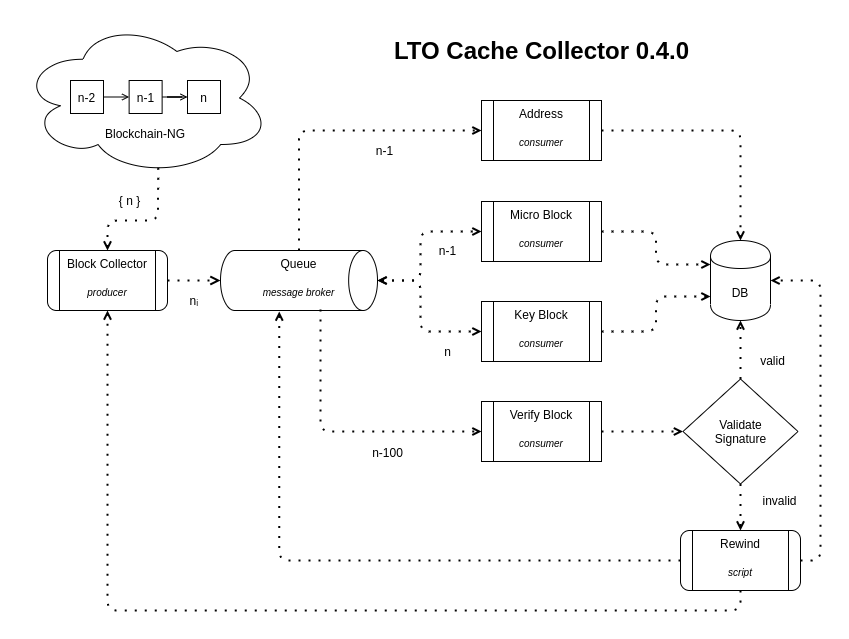

The diagram above was exported from draw.io. Its source (the exported page's mxGraphModel, read from the mxfile embedded in the PNG):
<mxGraphModel dx="7372" dy="6254" grid="1" gridSize="10" guides="1" tooltips="1" connect="1" arrows="1" fold="1" page="1" pageScale="1" pageWidth="850" pageHeight="1100" math="0" shadow="0">
  <root>
    <mxCell id="0" />
    <mxCell id="1" parent="0" />
    <mxCell id="Km0bleZjZgYVXy8ChWKn-2" value="&lt;br&gt;&lt;br&gt;&lt;br&gt;&lt;br&gt;&lt;br&gt;Blockchain-NG" style="ellipse;shape=cloud;whiteSpace=wrap;html=1;strokeWidth=1;" parent="1" vertex="1">
      <mxGeometry x="-5700" y="-5140" width="250.25" height="155" as="geometry" />
    </mxCell>
    <mxCell id="Km0bleZjZgYVXy8ChWKn-3" style="edgeStyle=orthogonalEdgeStyle;rounded=0;orthogonalLoop=1;jettySize=auto;html=1;exitX=1;exitY=0.5;exitDx=0;exitDy=0;entryX=0;entryY=0.5;entryDx=0;entryDy=0;endArrow=open;endFill=0;endSize=5;startSize=5;strokeWidth=1;jumpSize=2;" parent="1" source="Km0bleZjZgYVXy8ChWKn-4" target="Km0bleZjZgYVXy8ChWKn-6" edge="1">
      <mxGeometry relative="1" as="geometry" />
    </mxCell>
    <mxCell id="Km0bleZjZgYVXy8ChWKn-4" value="n-2" style="whiteSpace=wrap;html=1;aspect=fixed;strokeWidth=1;imageWidth=24;" parent="1" vertex="1">
      <mxGeometry x="-5650" y="-5080" width="33" height="33" as="geometry" />
    </mxCell>
    <mxCell id="Km0bleZjZgYVXy8ChWKn-5" style="edgeStyle=orthogonalEdgeStyle;rounded=0;orthogonalLoop=1;jettySize=auto;html=1;exitX=1;exitY=0.5;exitDx=0;exitDy=0;endArrow=open;endFill=0;endSize=5;startSize=5;strokeWidth=1;jumpSize=2;" parent="1" source="Km0bleZjZgYVXy8ChWKn-6" target="Km0bleZjZgYVXy8ChWKn-7" edge="1">
      <mxGeometry relative="1" as="geometry" />
    </mxCell>
    <mxCell id="Km0bleZjZgYVXy8ChWKn-6" value="n-1" style="whiteSpace=wrap;html=1;aspect=fixed;strokeWidth=1;" parent="1" vertex="1">
      <mxGeometry x="-5591.37" y="-5080" width="33" height="33" as="geometry" />
    </mxCell>
    <mxCell id="Km0bleZjZgYVXy8ChWKn-7" value="n" style="whiteSpace=wrap;html=1;aspect=fixed;strokeWidth=1;" parent="1" vertex="1">
      <mxGeometry x="-5533" y="-5080" width="33" height="33" as="geometry" />
    </mxCell>
    <mxCell id="Km0bleZjZgYVXy8ChWKn-22" style="orthogonalLoop=1;jettySize=auto;html=1;strokeWidth=2;startArrow=none;startFill=0;endArrow=open;endFill=0;dashed=1;exitX=0.55;exitY=0.95;exitDx=0;exitDy=0;edgeStyle=orthogonalEdgeStyle;dashPattern=1 4;endSize=5;startSize=5;jumpSize=6;jumpStyle=sharp;comic=0;shadow=0;rounded=1;exitPerimeter=0;entryX=0.5;entryY=0;entryDx=0;entryDy=0;" parent="1" source="Km0bleZjZgYVXy8ChWKn-2" target="Km0bleZjZgYVXy8ChWKn-10" edge="1">
      <mxGeometry relative="1" as="geometry">
        <mxPoint x="-5640" y="-4920" as="sourcePoint" />
        <mxPoint x="-5570" y="-4930" as="targetPoint" />
        <Array as="points">
          <mxPoint x="-5562" y="-4940" />
          <mxPoint x="-5613" y="-4940" />
        </Array>
      </mxGeometry>
    </mxCell>
    <mxCell id="Km0bleZjZgYVXy8ChWKn-23" style="rounded=0;orthogonalLoop=1;jettySize=auto;html=1;exitX=1;exitY=0.5;exitDx=0;exitDy=0;entryX=0;entryY=0.5;entryDx=0;entryDy=0;entryPerimeter=0;fillColor=#f8cecc;strokeColor=#000000;strokeWidth=2;dashed=1;startArrow=none;startFill=0;endArrow=open;endFill=0;dashPattern=1 4;" parent="1" source="Km0bleZjZgYVXy8ChWKn-10" target="sjbWhXtsN_xEUIiDd4Ux-10" edge="1">
      <mxGeometry relative="1" as="geometry">
        <mxPoint x="-5760" y="-5010" as="targetPoint" />
      </mxGeometry>
    </mxCell>
    <mxCell id="Km0bleZjZgYVXy8ChWKn-10" value="Block Collector&lt;br&gt;&lt;br&gt;&lt;font style=&quot;font-size: 10px&quot;&gt;&lt;i&gt;producer&lt;/i&gt;&lt;/font&gt;" style="shape=process;whiteSpace=wrap;html=1;backgroundOutline=1;fontStyle=0;strokeColor=#000000;strokeWidth=1;rounded=1;labelPosition=center;verticalLabelPosition=middle;align=center;verticalAlign=top;horizontal=1;" parent="1" vertex="1">
      <mxGeometry x="-5673" y="-4910" width="120" height="60" as="geometry" />
    </mxCell>
    <mxCell id="Km0bleZjZgYVXy8ChWKn-31" style="orthogonalLoop=1;jettySize=auto;html=1;exitX=1;exitY=0.5;exitDx=0;exitDy=0;fillColor=#f8cecc;strokeColor=#000000;strokeWidth=2;dashed=1;entryX=0;entryY=0.7;entryDx=0;entryDy=0;edgeStyle=orthogonalEdgeStyle;startArrow=none;startFill=0;endArrow=open;endFill=0;dashPattern=1 4;endSize=5;startSize=5;jumpSize=6;jumpStyle=sharp;comic=0;shadow=0;rounded=1;" parent="1" source="Km0bleZjZgYVXy8ChWKn-14" target="Km0bleZjZgYVXy8ChWKn-19" edge="1">
      <mxGeometry relative="1" as="geometry">
        <mxPoint x="-4910" y="-4960" as="targetPoint" />
      </mxGeometry>
    </mxCell>
    <mxCell id="Km0bleZjZgYVXy8ChWKn-14" value="Key Block&lt;br&gt;&lt;br&gt;&lt;i style=&quot;font-size: 10px&quot;&gt;consumer&lt;/i&gt;" style="shape=process;whiteSpace=wrap;html=1;backgroundOutline=1;fontStyle=0;strokeWidth=1;comic=0;verticalAlign=top;" parent="1" vertex="1">
      <mxGeometry x="-5239" y="-4859" width="120" height="60" as="geometry" />
    </mxCell>
    <mxCell id="Km0bleZjZgYVXy8ChWKn-29" style="orthogonalLoop=1;jettySize=auto;html=1;exitX=0.5;exitY=1;exitDx=0;exitDy=0;entryX=0.5;entryY=0;entryDx=0;entryDy=0;strokeWidth=2;dashed=1;edgeStyle=orthogonalEdgeStyle;startArrow=none;startFill=0;endArrow=open;endFill=0;dashPattern=1 4;endSize=5;startSize=5;jumpSize=6;jumpStyle=sharp;comic=0;shadow=0;rounded=1;" parent="1" source="sjbWhXtsN_xEUIiDd4Ux-19" target="Km0bleZjZgYVXy8ChWKn-20" edge="1">
      <mxGeometry relative="1" as="geometry">
        <mxPoint x="-4920" y="-4642" as="sourcePoint" />
      </mxGeometry>
    </mxCell>
    <mxCell id="Km0bleZjZgYVXy8ChWKn-30" style="orthogonalLoop=1;jettySize=auto;html=1;exitX=0.5;exitY=0;exitDx=0;exitDy=0;entryX=0.5;entryY=1;entryDx=0;entryDy=0;fillColor=#f8cecc;strokeColor=#000000;strokeWidth=2;dashed=1;edgeStyle=orthogonalEdgeStyle;startArrow=none;startFill=0;endArrow=open;endFill=0;dashPattern=1 4;endSize=5;startSize=5;jumpSize=6;jumpStyle=sharp;comic=0;shadow=0;rounded=1;" parent="1" source="sjbWhXtsN_xEUIiDd4Ux-19" target="Km0bleZjZgYVXy8ChWKn-19" edge="1">
      <mxGeometry relative="1" as="geometry">
        <mxPoint x="-4930" y="-4860" as="sourcePoint" />
      </mxGeometry>
    </mxCell>
    <mxCell id="Km0bleZjZgYVXy8ChWKn-32" style="orthogonalLoop=1;jettySize=auto;html=1;exitX=1;exitY=0.5;exitDx=0;exitDy=0;entryX=0;entryY=0.3;entryDx=0;entryDy=0;strokeWidth=2;dashed=1;edgeStyle=orthogonalEdgeStyle;startArrow=none;startFill=0;endArrow=open;endFill=0;dashPattern=1 4;endSize=5;startSize=5;jumpSize=6;jumpStyle=sharp;comic=0;shadow=0;rounded=1;" parent="1" source="Km0bleZjZgYVXy8ChWKn-17" target="Km0bleZjZgYVXy8ChWKn-19" edge="1">
      <mxGeometry relative="1" as="geometry" />
    </mxCell>
    <mxCell id="Km0bleZjZgYVXy8ChWKn-17" value="Micro Block&lt;br&gt;&lt;br&gt;&lt;i style=&quot;font-size: 10px&quot;&gt;consumer&lt;/i&gt;" style="shape=process;whiteSpace=wrap;html=1;backgroundOutline=1;fontStyle=0;strokeWidth=1;verticalAlign=top;" parent="1" vertex="1">
      <mxGeometry x="-5239" y="-4959" width="120" height="60" as="geometry" />
    </mxCell>
    <mxCell id="Km0bleZjZgYVXy8ChWKn-27" style="orthogonalLoop=1;jettySize=auto;html=1;exitX=1;exitY=0.5;exitDx=0;exitDy=0;entryX=0.5;entryY=0;entryDx=0;entryDy=0;fillColor=#dae8fc;strokeColor=#000000;strokeWidth=2;dashed=1;edgeStyle=orthogonalEdgeStyle;startArrow=none;startFill=0;endArrow=open;endFill=0;dashPattern=1 4;endSize=5;startSize=5;jumpSize=6;jumpStyle=sharp;comic=0;shadow=0;rounded=1;" parent="1" source="Km0bleZjZgYVXy8ChWKn-18" target="Km0bleZjZgYVXy8ChWKn-19" edge="1">
      <mxGeometry relative="1" as="geometry" />
    </mxCell>
    <mxCell id="Km0bleZjZgYVXy8ChWKn-18" value="Address&lt;br&gt;&lt;br&gt;&lt;font style=&quot;font-size: 10px&quot;&gt;&lt;i&gt;consumer&lt;/i&gt;&lt;/font&gt;" style="shape=process;whiteSpace=wrap;html=1;backgroundOutline=1;fontStyle=0;strokeWidth=1;verticalAlign=top;" parent="1" vertex="1">
      <mxGeometry x="-5239" y="-5060" width="120" height="60" as="geometry" />
    </mxCell>
    <mxCell id="Km0bleZjZgYVXy8ChWKn-19" value="DB" style="shape=cylinder;whiteSpace=wrap;html=1;boundedLbl=1;backgroundOutline=1;fontStyle=0;strokeWidth=1;shadow=0;" parent="1" vertex="1">
      <mxGeometry x="-5010" y="-4920" width="60" height="80" as="geometry" />
    </mxCell>
    <mxCell id="h4zj1HeFYFb_NuIQ6NnC-26" style="orthogonalLoop=1;jettySize=auto;html=1;exitX=1;exitY=0.5;exitDx=0;exitDy=0;entryX=1;entryY=0.5;entryDx=0;entryDy=0;dashed=1;startArrow=none;startFill=0;strokeWidth=2;edgeStyle=orthogonalEdgeStyle;endArrow=open;endFill=0;dashPattern=1 4;endSize=5;startSize=5;jumpSize=6;jumpStyle=sharp;comic=0;shadow=0;rounded=1;" parent="1" source="Km0bleZjZgYVXy8ChWKn-20" target="Km0bleZjZgYVXy8ChWKn-19" edge="1">
      <mxGeometry relative="1" as="geometry" />
    </mxCell>
    <mxCell id="h4zj1HeFYFb_NuIQ6NnC-27" style="orthogonalLoop=1;jettySize=auto;html=1;exitX=0.5;exitY=1;exitDx=0;exitDy=0;entryX=0.5;entryY=1;entryDx=0;entryDy=0;dashed=1;startArrow=none;startFill=0;strokeWidth=2;edgeStyle=orthogonalEdgeStyle;endArrow=open;endFill=0;dashPattern=1 4;endSize=5;startSize=5;jumpSize=6;jumpStyle=sharp;comic=0;shadow=0;rounded=1;" parent="1" source="Km0bleZjZgYVXy8ChWKn-20" target="Km0bleZjZgYVXy8ChWKn-10" edge="1">
      <mxGeometry relative="1" as="geometry" />
    </mxCell>
    <mxCell id="Km0bleZjZgYVXy8ChWKn-20" value="Rewind&lt;br&gt;&lt;br style=&quot;font-size: 10px&quot;&gt;&lt;font size=&quot;1&quot;&gt;&lt;i&gt;script&lt;/i&gt;&lt;/font&gt;" style="shape=process;whiteSpace=wrap;html=1;backgroundOutline=1;fontStyle=0;strokeColor=#000000;strokeWidth=1;verticalAlign=top;rounded=1;" parent="1" vertex="1">
      <mxGeometry x="-5040" y="-4630" width="120" height="60" as="geometry" />
    </mxCell>
    <mxCell id="sjbWhXtsN_xEUIiDd4Ux-20" value="invalid" style="text;html=1;strokeColor=none;fillColor=none;align=center;verticalAlign=middle;whiteSpace=wrap;rounded=0;fontColor=#000000;fontStyle=0" parent="1" vertex="1">
      <mxGeometry x="-4968" y="-4670" width="55" height="20" as="geometry" />
    </mxCell>
    <mxCell id="sjbWhXtsN_xEUIiDd4Ux-10" value="Queue&lt;br&gt;&lt;br&gt;&lt;i&gt;&lt;font style=&quot;font-size: 10px&quot;&gt;message broker&lt;/font&gt;&lt;/i&gt;" style="strokeWidth=1;html=1;shape=mxgraph.flowchart.direct_data;whiteSpace=wrap;fillColor=#ffffff;align=center;verticalAlign=top;" parent="1" vertex="1">
      <mxGeometry x="-5500" y="-4910" width="157" height="60" as="geometry" />
    </mxCell>
    <mxCell id="sjbWhXtsN_xEUIiDd4Ux-19" value="Validate&lt;br&gt;Signature" style="rhombus;whiteSpace=wrap;html=1;strokeColor=#000000;fillColor=#ffffff;strokeWidth=1;" parent="1" vertex="1">
      <mxGeometry x="-5037.5" y="-4781.5" width="115" height="105" as="geometry" />
    </mxCell>
    <mxCell id="h4zj1HeFYFb_NuIQ6NnC-16" style="orthogonalLoop=1;jettySize=auto;html=1;exitX=1;exitY=0.5;exitDx=0;exitDy=0;entryX=0;entryY=0.5;entryDx=0;entryDy=0;dashed=1;strokeWidth=2;edgeStyle=orthogonalEdgeStyle;startArrow=none;startFill=0;endArrow=open;endFill=0;dashPattern=1 4;endSize=5;startSize=5;jumpSize=6;jumpStyle=sharp;comic=0;shadow=0;rounded=1;" parent="1" source="h4zj1HeFYFb_NuIQ6NnC-15" target="sjbWhXtsN_xEUIiDd4Ux-19" edge="1">
      <mxGeometry relative="1" as="geometry" />
    </mxCell>
    <mxCell id="h4zj1HeFYFb_NuIQ6NnC-15" value="Verify Block&lt;br&gt;&lt;br&gt;&lt;i style=&quot;font-size: 10px&quot;&gt;consumer&lt;/i&gt;" style="shape=process;whiteSpace=wrap;html=1;backgroundOutline=1;fontStyle=0;strokeWidth=1;verticalAlign=top;" parent="1" vertex="1">
      <mxGeometry x="-5239" y="-4759" width="120" height="60" as="geometry" />
    </mxCell>
    <mxCell id="h4zj1HeFYFb_NuIQ6NnC-20" style="orthogonalLoop=1;jettySize=auto;html=1;exitX=0.5;exitY=0;exitDx=0;exitDy=0;entryX=0;entryY=0.5;entryDx=0;entryDy=0;fillColor=#dae8fc;strokeColor=#000000;strokeWidth=2;dashed=1;exitPerimeter=0;startArrow=none;startFill=0;edgeStyle=orthogonalEdgeStyle;endArrow=open;endFill=0;dashPattern=1 4;endSize=5;startSize=5;jumpSize=6;jumpStyle=sharp;comic=0;shadow=0;rounded=1;" parent="1" source="sjbWhXtsN_xEUIiDd4Ux-10" target="Km0bleZjZgYVXy8ChWKn-18" edge="1">
      <mxGeometry relative="1" as="geometry">
        <mxPoint x="-5090" y="-5120" as="sourcePoint" />
        <mxPoint x="-4900" y="-5038" as="targetPoint" />
      </mxGeometry>
    </mxCell>
    <mxCell id="h4zj1HeFYFb_NuIQ6NnC-21" style="orthogonalLoop=1;jettySize=auto;html=1;entryX=0;entryY=0.5;entryDx=0;entryDy=0;fillColor=#dae8fc;strokeColor=#000000;strokeWidth=2;dashed=1;startArrow=open;startFill=0;edgeStyle=orthogonalEdgeStyle;endArrow=open;endFill=0;dashPattern=1 4;endSize=5;startSize=5;jumpSize=6;jumpStyle=sharp;comic=0;shadow=0;rounded=1;exitX=1;exitY=0.5;exitDx=0;exitDy=0;exitPerimeter=0;" parent="1" source="sjbWhXtsN_xEUIiDd4Ux-10" target="Km0bleZjZgYVXy8ChWKn-17" edge="1">
      <mxGeometry relative="1" as="geometry">
        <mxPoint x="-5370" y="-4950" as="sourcePoint" />
        <mxPoint x="-5343" y="-4982.5" as="targetPoint" />
        <Array as="points">
          <mxPoint x="-5300" y="-4880" />
          <mxPoint x="-5300" y="-4929" />
        </Array>
      </mxGeometry>
    </mxCell>
    <mxCell id="h4zj1HeFYFb_NuIQ6NnC-23" style="orthogonalLoop=1;jettySize=auto;html=1;exitX=0.637;exitY=0.983;exitDx=0;exitDy=0;entryX=0;entryY=0.5;entryDx=0;entryDy=0;fillColor=#dae8fc;strokeColor=#000000;strokeWidth=2;dashed=1;exitPerimeter=0;startArrow=none;startFill=0;edgeStyle=orthogonalEdgeStyle;endArrow=open;endFill=0;dashPattern=1 4;endSize=5;startSize=5;jumpSize=6;jumpStyle=sharp;comic=0;shadow=0;rounded=1;" parent="1" source="sjbWhXtsN_xEUIiDd4Ux-10" target="h4zj1HeFYFb_NuIQ6NnC-15" edge="1">
      <mxGeometry relative="1" as="geometry">
        <mxPoint x="-5411.5" y="-4840" as="sourcePoint" />
        <mxPoint x="-5198" y="-4720" as="targetPoint" />
      </mxGeometry>
    </mxCell>
    <mxCell id="h4zj1HeFYFb_NuIQ6NnC-32" style="orthogonalLoop=1;jettySize=auto;html=1;exitX=0;exitY=0.5;exitDx=0;exitDy=0;dashed=1;startArrow=none;startFill=0;strokeWidth=2;edgeStyle=orthogonalEdgeStyle;endArrow=open;endFill=0;dashPattern=1 4;endSize=5;startSize=5;jumpSize=6;jumpStyle=sharp;comic=0;shadow=0;rounded=1;entryX=0.374;entryY=1.017;entryDx=0;entryDy=0;entryPerimeter=0;" parent="1" source="Km0bleZjZgYVXy8ChWKn-20" target="sjbWhXtsN_xEUIiDd4Ux-10" edge="1">
      <mxGeometry relative="1" as="geometry">
        <mxPoint x="-4941" y="-4560" as="sourcePoint" />
        <mxPoint x="-5470" y="-4850" as="targetPoint" />
      </mxGeometry>
    </mxCell>
    <mxCell id="h4zj1HeFYFb_NuIQ6NnC-33" style="orthogonalLoop=1;jettySize=auto;html=1;fillColor=#dae8fc;strokeColor=#000000;strokeWidth=2;dashed=1;startArrow=open;startFill=0;edgeStyle=orthogonalEdgeStyle;endArrow=open;endFill=0;dashPattern=1 4;endSize=5;startSize=5;jumpSize=6;jumpStyle=sharp;comic=0;shadow=0;rounded=1;entryX=0;entryY=0.5;entryDx=0;entryDy=0;" parent="1" target="Km0bleZjZgYVXy8ChWKn-14" edge="1">
      <mxGeometry relative="1" as="geometry">
        <mxPoint x="-5343" y="-4880" as="sourcePoint" />
        <mxPoint x="-5250" y="-4829" as="targetPoint" />
        <Array as="points">
          <mxPoint x="-5300" y="-4880" />
          <mxPoint x="-5300" y="-4829" />
        </Array>
      </mxGeometry>
    </mxCell>
    <mxCell id="h4zj1HeFYFb_NuIQ6NnC-39" value="n" style="text;html=1;strokeColor=none;fillColor=none;align=center;verticalAlign=middle;whiteSpace=wrap;rounded=0;fontColor=#000000;fontStyle=0" parent="1" vertex="1">
      <mxGeometry x="-5300" y="-4819" width="55" height="20" as="geometry" />
    </mxCell>
    <mxCell id="h4zj1HeFYFb_NuIQ6NnC-42" value="n-1" style="text;html=1;strokeColor=none;fillColor=none;align=center;verticalAlign=middle;whiteSpace=wrap;rounded=0;fontColor=#000000;fontStyle=0" parent="1" vertex="1">
      <mxGeometry x="-5300" y="-4920" width="55" height="20" as="geometry" />
    </mxCell>
    <mxCell id="h4zj1HeFYFb_NuIQ6NnC-45" value="n-1" style="text;html=1;strokeColor=none;fillColor=none;align=center;verticalAlign=middle;whiteSpace=wrap;rounded=0;fontColor=#000000;fontStyle=0" parent="1" vertex="1">
      <mxGeometry x="-5363" y="-5020" width="55" height="20" as="geometry" />
    </mxCell>
    <mxCell id="h4zj1HeFYFb_NuIQ6NnC-46" value="n-100" style="text;html=1;strokeColor=none;fillColor=none;align=center;verticalAlign=middle;whiteSpace=wrap;rounded=0;fontColor=#000000;fontStyle=0" parent="1" vertex="1">
      <mxGeometry x="-5360" y="-4718" width="55" height="20" as="geometry" />
    </mxCell>
    <mxCell id="h4zj1HeFYFb_NuIQ6NnC-49" value="valid" style="text;html=1;strokeColor=none;fillColor=none;align=center;verticalAlign=middle;whiteSpace=wrap;rounded=0;fontColor=#000000;fontStyle=0" parent="1" vertex="1">
      <mxGeometry x="-4975" y="-4810" width="55" height="20" as="geometry" />
    </mxCell>
    <mxCell id="h4zj1HeFYFb_NuIQ6NnC-54" style="edgeStyle=none;rounded=1;comic=0;jumpStyle=sharp;jumpSize=6;orthogonalLoop=1;jettySize=auto;html=1;exitX=0.5;exitY=1;exitDx=0;exitDy=0;shadow=0;startArrow=none;startFill=0;startSize=5;endArrow=open;endFill=0;endSize=5;strokeWidth=2;fillColor=#f8cecc;" parent="1" edge="1">
      <mxGeometry relative="1" as="geometry">
        <mxPoint x="-5546.5" y="-4852" as="sourcePoint" />
        <mxPoint x="-5546.5" y="-4852" as="targetPoint" />
      </mxGeometry>
    </mxCell>
    <mxCell id="h4zj1HeFYFb_NuIQ6NnC-55" value="{ n }" style="text;html=1;strokeColor=none;fillColor=none;align=center;verticalAlign=middle;whiteSpace=wrap;rounded=0;fontColor=#000000;fontStyle=0" parent="1" vertex="1">
      <mxGeometry x="-5643" y="-4970" width="105" height="20" as="geometry" />
    </mxCell>
    <mxCell id="h4zj1HeFYFb_NuIQ6NnC-58" style="edgeStyle=none;rounded=1;comic=0;jumpStyle=sharp;jumpSize=6;orthogonalLoop=1;jettySize=auto;html=1;exitX=0.75;exitY=1;exitDx=0;exitDy=0;shadow=0;startArrow=none;startFill=0;startSize=5;endArrow=open;endFill=0;endSize=5;strokeWidth=2;fillColor=#f8cecc;" parent="1" source="sjbWhXtsN_xEUIiDd4Ux-20" target="sjbWhXtsN_xEUIiDd4Ux-20" edge="1">
      <mxGeometry relative="1" as="geometry" />
    </mxCell>
    <mxCell id="h4zj1HeFYFb_NuIQ6NnC-66" value="nᵢ&amp;nbsp;" style="text;html=1;strokeColor=none;fillColor=none;align=center;verticalAlign=middle;whiteSpace=wrap;rounded=0;fontColor=#000000;fontStyle=0" parent="1" vertex="1">
      <mxGeometry x="-5577" y="-4870" width="105" height="20" as="geometry" />
    </mxCell>
    <mxCell id="h4zj1HeFYFb_NuIQ6NnC-69" style="edgeStyle=none;rounded=1;comic=0;jumpStyle=sharp;jumpSize=6;orthogonalLoop=1;jettySize=auto;html=1;exitX=0.5;exitY=0;exitDx=0;exitDy=0;shadow=0;startArrow=none;startFill=0;startSize=5;endArrow=open;endFill=0;endSize=5;strokeWidth=2;fillColor=#f8cecc;" parent="1" source="h4zj1HeFYFb_NuIQ6NnC-42" target="h4zj1HeFYFb_NuIQ6NnC-42" edge="1">
      <mxGeometry relative="1" as="geometry" />
    </mxCell>
    <mxCell id="Cj-mNmchiEcVUE_xEYs5-5" value="&lt;font style=&quot;font-size: 24px&quot;&gt;&lt;b&gt;LTO Cache Collector 0.4.0&lt;/b&gt;&lt;/font&gt;" style="text;html=1;align=center;verticalAlign=middle;resizable=0;points=[];autosize=1;" vertex="1" parent="1">
      <mxGeometry x="-5334" y="-5120" width="310" height="20" as="geometry" />
    </mxCell>
  </root>
</mxGraphModel>